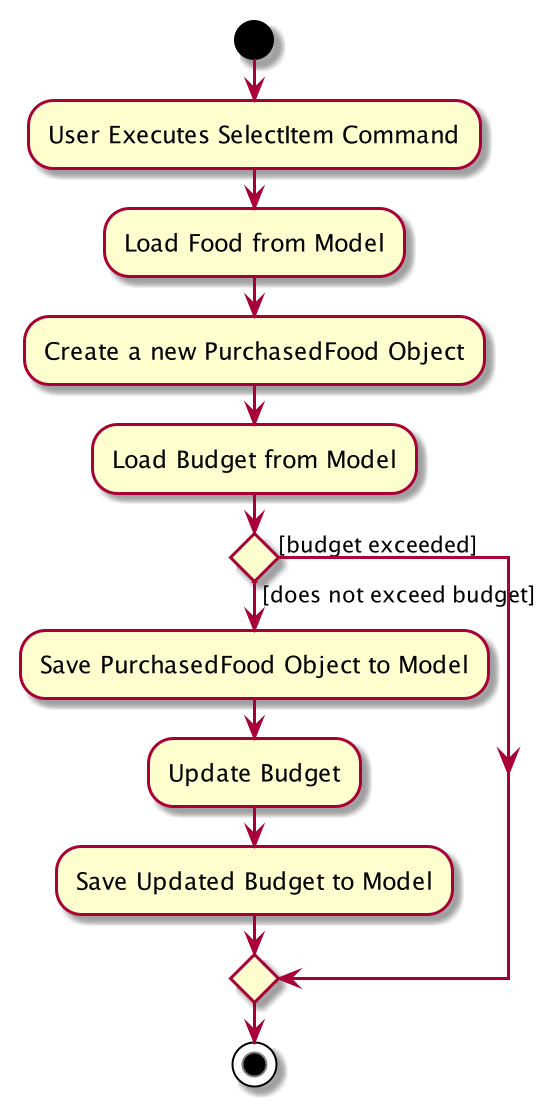

The diagram above was rendered by PlantUML. Its source (embedded in the PNG):
@startuml
start
:User Executes SelectItem Command;


:Load Food from Model;
:Create a new PurchasedFood Object;
:Load Budget from Model;
if () then ([does not exceed budget])

:Save PurchasedFood Object to Model;
:Update Budget;
:Save Updated Budget to Model;


else ([budget exceeded])

endif;
stop

@enduml